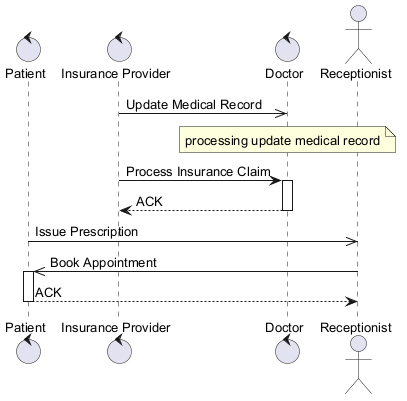

The diagram above was rendered by PlantUML. Its source (embedded in the PNG):
@startuml
skinparam backgroundColor #FFFFFF
skinparam classBackgroundColor #F3E5F5
skinparam classBorderColor #6A1B9A
skinparam defaultFontSize 13
control "Patient" as P
control "Insurance Provider" as IP
control "Doctor" as D
actor "Receptionist" as R
IP ->> D : Update Medical Record
note over D : processing update medical record
IP -> D : Process Insurance Claim
activate D
D --> IP : ACK
deactivate D
P ->> R : Issue Prescription
R ->> P : Book Appointment
activate P
P --> R : ACK
deactivate P
@enduml